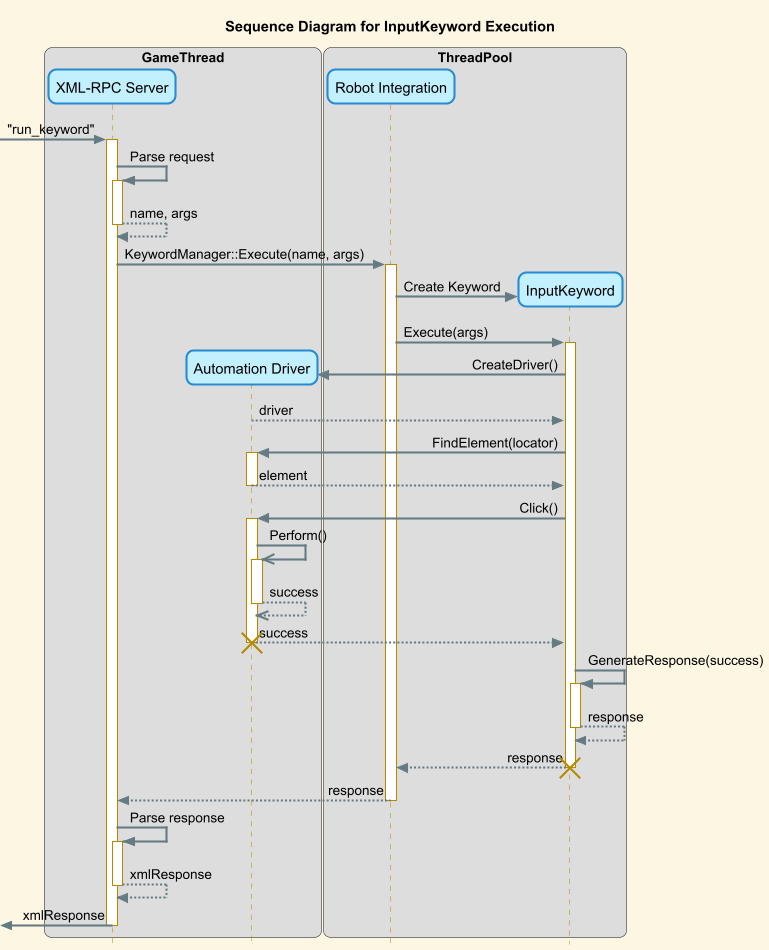

The diagram above was rendered by PlantUML. Its source (embedded in the PNG):
@startuml

!theme sunlust
skinparam style strictuml
autoactivate on

title "Sequence Diagram for InputKeyword Execution"

box GameThread
    participant "XML-RPC Server" as HTTP
    participant "Automation Driver" as Driver
end box

box ThreadPool
    participant "Robot Integration" as Robot
    participant "InputKeyword" as Keyword
end box

' Incoming Request
[-> HTTP : "run_keyword"
HTTP -> HTTP : Parse request
return name, args
HTTP -> Robot : KeywordManager::Execute(name, args)
Robot -> Keyword ** : Create Keyword
Robot -> Keyword : Execute(args)

' Create Keyword and locate Element
Keyword -> Driver ** : CreateDriver()
Driver --> Keyword : driver
Keyword -> Driver : FindElement(locator)
return element

' Perform Action on Element
Keyword -> Driver : Click()
Driver ->> Driver : Perform()
return success
return success
destroy Driver

' Generate Response
Keyword -> Keyword : GenerateResponse(success)
return response
Keyword --> Robot : response
destroy Keyword
Robot --> HTTP : response

' Finish Request
HTTP -> HTTP : Parse response
return xmlResponse
[<- HTTP -- : xmlResponse

@enduml